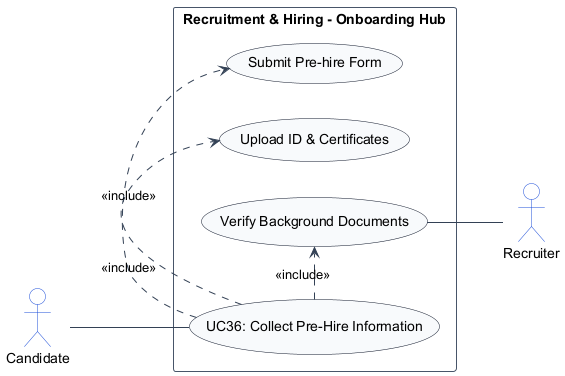

The diagram above was rendered by PlantUML. Its source (embedded in the PNG):
@startuml
left to right direction
skinparam shadowing false
skinparam packageStyle rectangle
skinparam actorStyle stickman

skinparam ArrowColor #334155
skinparam ActorBorderColor #1d4ed8
skinparam ActorBackgroundColor #ffffff
skinparam UsecaseBorderColor #0f172a
skinparam UsecaseBackgroundColor #f8fafc
skinparam RectangleBorderColor #475569
skinparam RectangleBackgroundColor #ffffff

actor "Candidate" as Candidate
actor "Recruiter" as Recruiter

rectangle "Recruitment & Hiring - Onboarding Hub" {
    usecase "UC36: Collect Pre-Hire Information" as UC_Main
    usecase "Submit Pre-hire Form" as UC_FormFill
    usecase "Upload ID & Certificates" as UC_UploadScans
    usecase "Verify Background Documents" as UC_VerifyDocs

    Candidate -- UC_Main
    UC_Main .> UC_FormFill : <<include>>
    UC_Main .> UC_UploadScans : <<include>>
    UC_Main .> UC_VerifyDocs : <<include>>
    UC_VerifyDocs -- Recruiter
}
@enduml